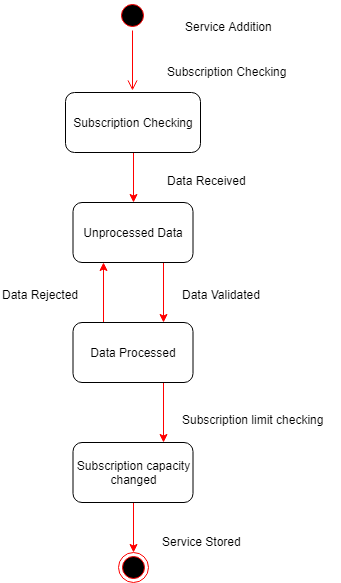

The diagram above was exported from draw.io. Its source (the exported page's mxGraphModel, read from the mxfile embedded in the PNG):
<mxGraphModel dx="1010" dy="582" grid="1" gridSize="10" guides="1" tooltips="1" connect="1" arrows="1" fold="1" page="1" pageScale="1" pageWidth="850" pageHeight="1100" math="0" shadow="0">
  <root>
    <mxCell id="0" />
    <mxCell id="1" parent="0" />
    <mxCell id="_9aKVEnxC2hMTtLpQit2-4" style="edgeStyle=orthogonalEdgeStyle;rounded=1;orthogonalLoop=1;jettySize=auto;html=1;exitX=0.5;exitY=1;exitDx=0;exitDy=0;entryX=0.5;entryY=0;entryDx=0;entryDy=0;strokeColor=#FF0000;strokeWidth=1;" parent="1" source="_9aKVEnxC2hMTtLpQit2-6" target="_9aKVEnxC2hMTtLpQit2-8" edge="1">
      <mxGeometry relative="1" as="geometry" />
    </mxCell>
    <mxCell id="_9aKVEnxC2hMTtLpQit2-6" value="Subscription Checking" style="rounded=1;whiteSpace=wrap;html=1;strokeWidth=1;" parent="1" vertex="1">
      <mxGeometry x="395" y="200" width="135" height="60" as="geometry" />
    </mxCell>
    <mxCell id="_9aKVEnxC2hMTtLpQit2-7" style="edgeStyle=orthogonalEdgeStyle;rounded=1;orthogonalLoop=1;jettySize=auto;html=1;exitX=0.75;exitY=1;exitDx=0;exitDy=0;entryX=0.75;entryY=0;entryDx=0;entryDy=0;strokeColor=#FF0000;strokeWidth=1;" parent="1" source="_9aKVEnxC2hMTtLpQit2-8" target="_9aKVEnxC2hMTtLpQit2-11" edge="1">
      <mxGeometry relative="1" as="geometry" />
    </mxCell>
    <mxCell id="_9aKVEnxC2hMTtLpQit2-8" value="Unprocessed Data" style="rounded=1;whiteSpace=wrap;html=1;strokeWidth=1;" parent="1" vertex="1">
      <mxGeometry x="402.5" y="310" width="120" height="60" as="geometry" />
    </mxCell>
    <mxCell id="_9aKVEnxC2hMTtLpQit2-9" style="edgeStyle=orthogonalEdgeStyle;rounded=1;orthogonalLoop=1;jettySize=auto;html=1;exitX=0.75;exitY=1;exitDx=0;exitDy=0;entryX=0.75;entryY=0;entryDx=0;entryDy=0;strokeColor=#FF0000;strokeWidth=1;" parent="1" source="_9aKVEnxC2hMTtLpQit2-11" target="_9aKVEnxC2hMTtLpQit2-13" edge="1">
      <mxGeometry relative="1" as="geometry" />
    </mxCell>
    <mxCell id="_9aKVEnxC2hMTtLpQit2-10" style="edgeStyle=orthogonalEdgeStyle;rounded=1;orthogonalLoop=1;jettySize=auto;html=1;exitX=0.25;exitY=0;exitDx=0;exitDy=0;entryX=0.25;entryY=1;entryDx=0;entryDy=0;strokeColor=#FF0000;strokeWidth=1;" parent="1" source="_9aKVEnxC2hMTtLpQit2-11" target="_9aKVEnxC2hMTtLpQit2-8" edge="1">
      <mxGeometry relative="1" as="geometry" />
    </mxCell>
    <mxCell id="_9aKVEnxC2hMTtLpQit2-11" value="Data Processed" style="rounded=1;whiteSpace=wrap;html=1;strokeWidth=1;" parent="1" vertex="1">
      <mxGeometry x="402.5" y="430" width="120" height="60" as="geometry" />
    </mxCell>
    <mxCell id="_9aKVEnxC2hMTtLpQit2-12" style="edgeStyle=orthogonalEdgeStyle;rounded=1;orthogonalLoop=1;jettySize=auto;html=1;exitX=0.5;exitY=1;exitDx=0;exitDy=0;entryX=0.5;entryY=0;entryDx=0;entryDy=0;strokeColor=#FF0000;strokeWidth=1;" parent="1" source="_9aKVEnxC2hMTtLpQit2-13" edge="1">
      <mxGeometry relative="1" as="geometry">
        <mxPoint x="463" y="660" as="targetPoint" />
      </mxGeometry>
    </mxCell>
    <mxCell id="_9aKVEnxC2hMTtLpQit2-13" value="Subscription capacity&lt;br&gt;changed&lt;br&gt;" style="rounded=1;whiteSpace=wrap;html=1;strokeWidth=1;" parent="1" vertex="1">
      <mxGeometry x="402.5" y="550" width="120" height="60" as="geometry" />
    </mxCell>
    <mxCell id="_9aKVEnxC2hMTtLpQit2-14" value="Subscription Checking" style="text;html=1;resizable=0;points=[];autosize=1;align=left;verticalAlign=top;spacingTop=-4;" parent="1" vertex="1">
      <mxGeometry x="495" y="170" width="130" height="20" as="geometry" />
    </mxCell>
    <mxCell id="_9aKVEnxC2hMTtLpQit2-15" value="Data Received" style="text;html=1;resizable=0;points=[];autosize=1;align=left;verticalAlign=top;spacingTop=-4;" parent="1" vertex="1">
      <mxGeometry x="495" y="279" width="90" height="20" as="geometry" />
    </mxCell>
    <mxCell id="_9aKVEnxC2hMTtLpQit2-16" value="Data Validated" style="text;html=1;resizable=0;points=[];autosize=1;align=left;verticalAlign=top;spacingTop=-4;" parent="1" vertex="1">
      <mxGeometry x="510" y="393" width="90" height="20" as="geometry" />
    </mxCell>
    <mxCell id="_9aKVEnxC2hMTtLpQit2-17" value="Service Stored" style="text;html=1;resizable=0;points=[];autosize=1;align=left;verticalAlign=top;spacingTop=-4;" parent="1" vertex="1">
      <mxGeometry x="490" y="640" width="90" height="20" as="geometry" />
    </mxCell>
    <mxCell id="_9aKVEnxC2hMTtLpQit2-18" value="Data Rejected" style="text;html=1;resizable=0;points=[];autosize=1;align=left;verticalAlign=top;spacingTop=-4;" parent="1" vertex="1">
      <mxGeometry x="330" y="393" width="90" height="20" as="geometry" />
    </mxCell>
    <mxCell id="_9aKVEnxC2hMTtLpQit2-23" value="" style="ellipse;html=1;shape=startState;fillColor=#000000;strokeColor=#ff0000;" parent="1" vertex="1">
      <mxGeometry x="447" y="108" width="30" height="30" as="geometry" />
    </mxCell>
    <mxCell id="_9aKVEnxC2hMTtLpQit2-24" value="" style="edgeStyle=orthogonalEdgeStyle;html=1;verticalAlign=bottom;endArrow=open;endSize=8;strokeColor=#ff0000;" parent="1" source="_9aKVEnxC2hMTtLpQit2-23" edge="1">
      <mxGeometry relative="1" as="geometry">
        <mxPoint x="462" y="198" as="targetPoint" />
      </mxGeometry>
    </mxCell>
    <mxCell id="_9aKVEnxC2hMTtLpQit2-27" value="Service Addition" style="text;html=1;resizable=0;points=[];autosize=1;align=left;verticalAlign=top;spacingTop=-4;" parent="1" vertex="1">
      <mxGeometry x="513" y="125" width="100" height="20" as="geometry" />
    </mxCell>
    <mxCell id="_9aKVEnxC2hMTtLpQit2-28" value="Subscription limit checking" style="text;html=1;resizable=0;points=[];autosize=1;align=left;verticalAlign=top;spacingTop=-4;" parent="1" vertex="1">
      <mxGeometry x="510" y="518" width="160" height="20" as="geometry" />
    </mxCell>
    <mxCell id="_9aKVEnxC2hMTtLpQit2-29" value="" style="ellipse;html=1;shape=endState;fillColor=#000000;strokeColor=#ff0000;" parent="1" vertex="1">
      <mxGeometry x="447.5" y="660" width="30" height="30" as="geometry" />
    </mxCell>
  </root>
</mxGraphModel>